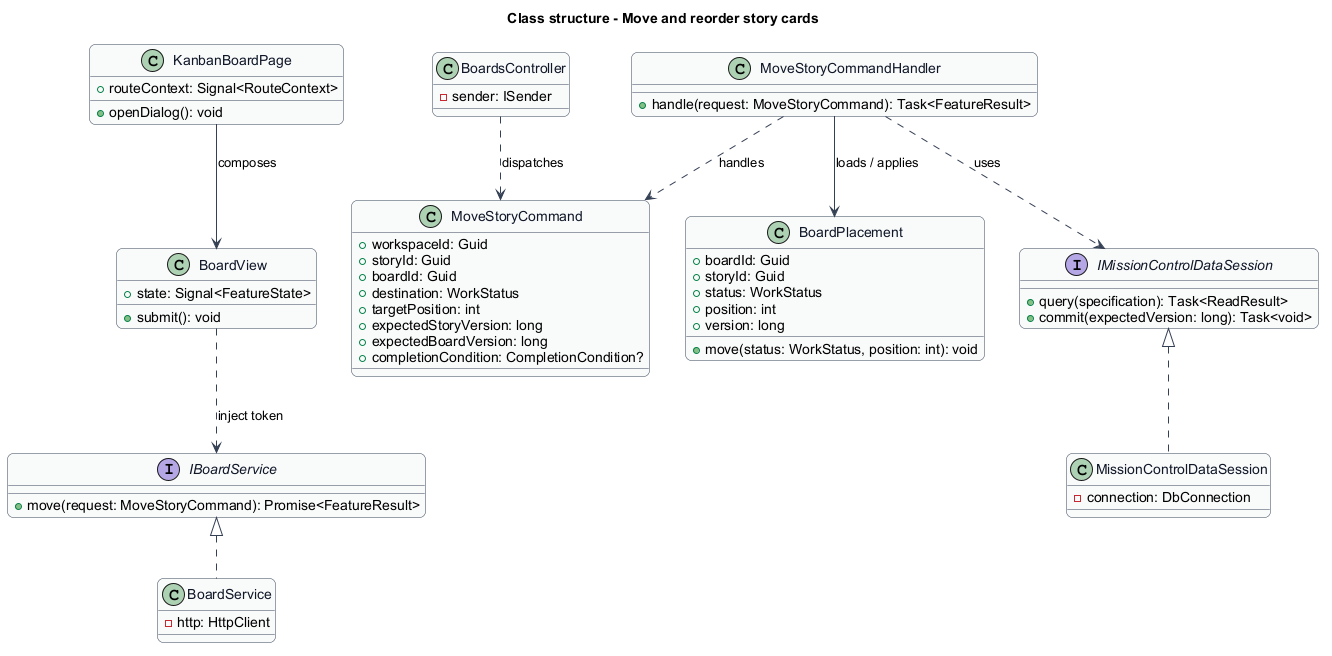

The diagram above was rendered by PlantUML. Its source (embedded in the PNG):
@startuml
skinparam backgroundColor #FFFFFF
skinparam shadowing false
skinparam roundcorner 12
skinparam defaultFontName Arial
skinparam ArrowColor #344054
skinparam rectangle {
  BorderColor #344054
  FontColor #101828
}
skinparam package {
  BorderColor #667085
  FontColor #101828
  BackgroundColor #F9FAFB
}
title Class structure - Move and reorder story cards
skinparam class {
  BorderColor #344054
  FontColor #101828
  BackgroundColor #F9FAFB
}
class KanbanBoardPage {
  +routeContext: Signal<RouteContext>
  +openDialog(): void
}
class BoardView {
  +state: Signal<FeatureState>
  +submit(): void
}
interface IBoardService {
  +move(request: MoveStoryCommand): Promise<FeatureResult>
}
class BoardService {
  -http: HttpClient
}
class BoardsController {
  -sender: ISender
}
class BoardPlacement {
  +boardId: Guid
  +storyId: Guid
  +status: WorkStatus
  +position: int
  +version: long
  +move(status: WorkStatus, position: int): void
}
interface IMissionControlDataSession {
  +query(specification): Task<ReadResult>
  +commit(expectedVersion: long): Task<void>
}
class MissionControlDataSession {
  -connection: DbConnection
}
KanbanBoardPage --> BoardView : composes
BoardView ..> IBoardService : inject token
IBoardService <|.. BoardService
IMissionControlDataSession <|.. MissionControlDataSession
class MoveStoryCommand {
  +workspaceId: Guid
  +storyId: Guid
  +boardId: Guid
  +destination: WorkStatus
  +targetPosition: int
  +expectedStoryVersion: long
  +expectedBoardVersion: long
  +completionCondition: CompletionCondition?
}
class MoveStoryCommandHandler {
  +handle(request: MoveStoryCommand): Task<FeatureResult>
}
BoardsController ..> MoveStoryCommand : dispatches
MoveStoryCommandHandler ..> MoveStoryCommand : handles
MoveStoryCommandHandler --> BoardPlacement : loads / applies
MoveStoryCommandHandler ..> IMissionControlDataSession : uses

@enduml